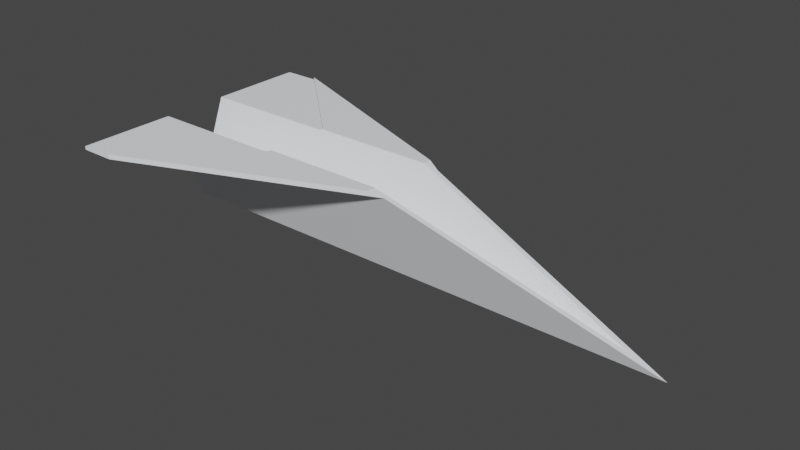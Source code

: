 # Source: paperAirplane.blend  (saved by Blender 2.93.21; exported with 4.5.12 LTS)
import bpy
from mathutils import Matrix  # noqa: F401  (used for matrix-valued properties, if any)

bpy.ops.wm.read_factory_settings(use_empty=True)
scene = bpy.context.scene
scene.name = 'Scene'

# ---- collections
col_collection = bpy.data.collections.new('Collection'); scene.collection.children.link(col_collection)

# ---- materials (node trees are filled in below, after node groups)
mat_material_001 = bpy.data.materials.new('Material.001')
mat_material_001.use_transparent_shadow = False
mat_material_002 = bpy.data.materials.new('Material.002')
mat_material_002.use_transparent_shadow = False

# ---- material node trees
mat_material_001.use_nodes = True; mat_material_001.node_tree.nodes.clear()
_N = mat_material_001.node_tree.nodes; _L = mat_material_001.node_tree.links
n0 = _N.new('ShaderNodeBsdfPrincipled'); n0.name = 'Principled BSDF'; n0.location = (10, 300)
n0.distribution = 'GGX'
n0.subsurface_method = 'BURLEY'
n0.inputs[0].default_value = (0.9473, 0.9647, 1.0, 1.0)
n0.inputs[3].default_value = 1.45
n0.inputs[27].default_value = (0.0, 0.0, 0.0, 1.0)
n0.inputs[28].default_value = 1.0
n1 = _N.new('ShaderNodeOutputMaterial'); n1.name = 'Material Output'; n1.location = (300, 300)
_L.new(n0.outputs[0], n1.inputs[0])
n1.is_active_output = True
mat_material_002.use_nodes = True; mat_material_002.node_tree.nodes.clear()
_N = mat_material_002.node_tree.nodes; _L = mat_material_002.node_tree.links
n0 = _N.new('ShaderNodeBsdfPrincipled'); n0.name = 'Principled BSDF'; n0.location = (10, 300)
n0.distribution = 'GGX'
n0.subsurface_method = 'BURLEY'
n0.inputs[0].default_value = (0.1523, 0.1523, 0.1523, 1.0)
n0.inputs[3].default_value = 1.45
n0.inputs[27].default_value = (0.0, 0.0, 0.0, 1.0)
n0.inputs[28].default_value = 1.0
n1 = _N.new('ShaderNodeOutputMaterial'); n1.name = 'Material Output'; n1.location = (300, 300)
_L.new(n0.outputs[0], n1.inputs[0])
n1.is_active_output = True

# ---- world
world_world = bpy.data.worlds.new('World'); scene.world = world_world
world_world.use_nodes = True; world_world.node_tree.nodes.clear()
_N = world_world.node_tree.nodes; _L = world_world.node_tree.links
n0 = _N.new('ShaderNodeOutputWorld'); n0.name = 'World Output'; n0.location = (300, 300)
n1 = _N.new('ShaderNodeBackground'); n1.name = 'Background'; n1.location = (10, 300)
n1.inputs[0].default_value = (0.05088, 0.05088, 0.05088, 1.0)
_L.new(n1.outputs[0], n0.inputs[0])
n0.is_active_output = True
world_world.color = (0.05088, 0.05088, 0.05088)
world_world.use_sun_shadow = False
world_world.sun_shadow_jitter_overblur = 0.0

# ---- meshes
me_paperairplane = bpy.data.meshes.new('PaperAirplane')
me_paperairplane.from_pydata([(139.5, 50.8, 87.17), (74.25, 50.8, 87.17), (139.5, 50.8, 91.77), (74.25, 50.8, 88.49), (19.05, 50.8, 139.7), (139.9, 50.72, 87.14), (260.4, 6.918, 69.85), (118.1, 6.918, 69.85), (139.8, 50.76, 87.15), (139.6, 50.8, 87.17), (139.7, 50.78, 87.16), (74.25, 50.8, 52.53), (139.5, 50.8, 52.53), (74.25, 50.8, 51.21), (139.5, 50.8, 47.93), (19.05, 50.8, 0.0), (139.9, 50.72, 52.56), (139.8, 50.76, 52.55), (139.7, 50.78, 52.54), (139.6, 50.8, 52.53), (6.722e-15, 48.26, 138.4), (6.722e-15, 49.53, 138.4), (6.722e-15, 48.26, 88.9), (6.722e-15, 49.53, 87.99), (6.722e-15, 0.0, 69.85), (6.722e-15, 3.578, 69.85), (6.722e-15, 48.26, 50.8), (6.722e-15, 49.53, 51.71), (6.722e-15, 48.26, 1.27), (6.722e-15, 49.53, 1.27), (1.27, 48.26, 139.7), (19.05, 48.26, 139.7), (1.27, 49.53, 139.7), (19.05, 49.53, 139.7), (146.7, 48.26, 88.9), (0.01929, 48.26, 138.7), (0.07659, 48.26, 138.9), (1.049, 48.26, 139.7), (0.8356, 48.26, 139.6), (0.635, 48.26, 139.5), (0.4537, 48.26, 139.4), (0.2971, 48.26, 139.2), (0.1701, 48.26, 139.1), (139.9, 50.72, 91.6), (139.9, 50.72, 48.1), (146.7, 48.26, 50.8), (279.4, 0.0, 69.85), (19.05, 48.26, 0.0), (1.27, 48.26, 0.0), (0.01929, 48.26, 1.049), (0.07659, 48.26, 0.8356), (0.1701, 48.26, 0.635), (0.2971, 48.26, 0.4537), (0.4537, 48.26, 0.2971), (0.635, 48.26, 0.1701), (0.8356, 48.26, 0.07658), (1.049, 48.26, 0.01929), (1.27, 49.53, 0.0), (19.05, 49.53, 0.0), (139.7, 50.78, 48.02), (139.7, 50.78, 91.68), (121.5, 3.578, 69.85), (-4.879e-14, 49.53, 51.71), (-4.879e-14, 3.578, 69.85), (74.25, 49.53, 51.71), (-2.103e-14, 3.578, 69.85), (-2.103e-14, 49.53, 87.99), (74.25, 49.53, 87.99), (74.25, 49.53, 88.49), (0.0, 49.53, 138.4), (0.635, 49.53, 139.5), (0.8356, 49.53, 139.6), (1.049, 49.53, 139.7), (0.07659, 49.53, 138.9), (0.1701, 49.53, 139.1), (0.01929, 49.53, 138.7), (0.2971, 49.53, 139.2), (0.4537, 49.53, 139.4), (74.25, 49.53, 51.21), (1.049, 49.53, 0.01929), (0.8356, 49.53, 0.07658), (0.635, 49.53, 0.1701), (0.4537, 49.53, 0.2971), (0.2971, 49.53, 0.4537), (0.1701, 49.53, 0.635), (0.07659, 49.53, 0.8356), (0.01929, 49.53, 1.049), (0.0, 48.26, 1.27), (0.0, 49.53, 1.27), (0.0, 48.26, 138.4)], [], [(0, 1, 2), (2, 1, 3), (2, 3, 4), (5, 6, 7), (5, 7, 8), (7, 1, 0), (0, 9, 7), (7, 9, 10), (7, 10, 8), (11, 12, 13), (13, 12, 14), (13, 14, 15), (6, 16, 7), (7, 16, 17), (7, 17, 18), (18, 19, 7), (7, 19, 12), (7, 12, 11), (20, 21, 22), (22, 21, 23), (22, 23, 24), (24, 23, 25), (24, 25, 26), (26, 25, 27), (26, 27, 28), (28, 27, 29), (30, 31, 32), (32, 31, 33), (20, 22, 34), (34, 31, 20), (20, 31, 30), (20, 30, 35), (35, 30, 36), (37, 38, 30), (30, 38, 39), (30, 39, 40), (40, 41, 30), (30, 41, 42), (30, 42, 36), (5, 43, 34), (44, 16, 45), (45, 16, 6), (5, 34, 6), (6, 34, 46), (6, 46, 45), (34, 22, 46), (46, 22, 24), (46, 24, 45), (45, 24, 26), (45, 26, 47), (47, 26, 28), (47, 28, 48), (48, 28, 49), (48, 49, 50), (50, 51, 48), (48, 51, 52), (48, 52, 53), (53, 54, 48), (48, 54, 55), (48, 55, 56), (57, 58, 48), (48, 58, 47), (14, 59, 44), (45, 47, 44), (44, 47, 58), (44, 58, 14), (14, 58, 15), (2, 4, 33), (60, 2, 43), (43, 2, 33), (43, 33, 34), (34, 33, 31), (3, 1, 7), (11, 13, 7), (7, 13, 61), (7, 61, 3), (62, 63, 64), (64, 63, 61), (64, 61, 13), (65, 66, 61), (61, 66, 67), (61, 67, 3), (68, 67, 33), (33, 67, 23), (33, 23, 32), (32, 23, 69), (70, 71, 69), (69, 71, 72), (69, 72, 32), (73, 74, 75), (75, 74, 76), (75, 76, 69), (69, 76, 77), (69, 77, 70), (67, 68, 3), (68, 33, 3), (3, 33, 4), (13, 78, 64), (64, 78, 27), (27, 78, 58), (27, 58, 29), (58, 57, 29), (29, 57, 79), (29, 79, 80), (80, 81, 29), (29, 81, 82), (29, 82, 83), (83, 84, 29), (29, 84, 85), (29, 85, 86), (58, 78, 15), (15, 78, 13), (87, 88, 86), (87, 86, 49), (49, 86, 85), (49, 85, 50), (50, 85, 84), (50, 84, 51), (51, 84, 83), (51, 83, 52), (52, 83, 82), (52, 82, 53), (53, 82, 81), (53, 81, 54), (54, 81, 80), (54, 80, 55), (55, 80, 79), (55, 79, 56), (56, 79, 57), (56, 57, 48), (69, 89, 35), (69, 35, 75), (75, 35, 36), (75, 36, 73), (73, 36, 42), (73, 42, 74), (74, 42, 41), (74, 41, 76), (76, 41, 40), (76, 40, 77), (77, 40, 39), (77, 39, 70), (70, 39, 38), (70, 38, 71), (71, 38, 37), (71, 37, 72), (72, 37, 30), (72, 30, 32), (59, 14, 12), (12, 19, 59), (59, 19, 18), (59, 18, 44), (44, 18, 17), (44, 17, 16), (43, 5, 8), (43, 8, 60), (0, 2, 9), (9, 2, 60), (9, 60, 10), (10, 60, 8)])
me_paperairplane.polygons.foreach_set('material_index', [0, 0, 0, 0, 0, 0, 0, 0, 0, 0, 0, 0, 0, 0, 0, 0, 0, 0, 0, 0, 0, 0, 0, 0, 0, 0, 0, 0, 0, 0, 0, 0, 0, 0, 0, 0, 0, 0, 0, 0, 0, 0, 0, 0, 0, 0, 0, 0, 0, 0, 0, 0, 0, 0, 0, 0, 0, 0, 0, 0, 0, 0, 0, 0, 0, 0, 0, 0, 0, 0, 0, 0, 1, 1, 1, 1, 0, 0, 1, 0, 0, 1, 0, 0, 0, 0, 0, 0, 0, 0, 0, 0, 0, 0, 1, 1, 1, 1, 0, 0, 0, 0, 0, 0, 0, 0, 0, 0, 0, 0, 1, 1, 0, 0, 0, 0, 0, 0, 0, 0, 0, 0, 0, 0, 0, 0, 0, 0, 0, 0, 0, 0, 0, 0, 0, 0, 0, 0, 0, 0, 0, 0, 0, 0, 0, 0, 0, 0, 0, 0, 0, 0, 0, 0, 0, 0, 0, 0, 0, 0])
me_paperairplane.materials.append(mat_material_001)
me_paperairplane.materials.append(mat_material_002)
me_paperairplane.use_remesh_fix_poles = True
me_paperairplane.use_remesh_preserve_attributes = False
me_paperairplane.update()

# ---- objects
ob_paperairplane = bpy.data.objects.new('PaperAirplane', me_paperairplane)

# ---- transforms, parenting, visibility, modifiers, constraints
ob_paperairplane.location = (-108.1, 69.65, -23.48)
ob_paperairplane.rotation_euler = (1.571, 0.0, 0.0)

# ---- collection membership
col_collection.objects.link(ob_paperairplane)

# ---- scene / render settings (as saved in the file)
scene.frame_start = 1; scene.frame_end = 250; scene.frame_set(1)
scene.render.engine = 'BLENDER_EEVEE_NEXT'
scene.cycles.use_denoising = False
scene.cycles.samples = 128
scene.cycles.sampling_pattern = 'TABULATED_SOBOL'
scene.cycles.use_adaptive_sampling = False
scene.cycles.use_light_tree = False
scene.view_settings.view_transform = 'Filmic'
bpy.context.view_layer.update()

# ---- added for rendering (the .blend has no active camera and no usable light): camera, sun
cam_auto = bpy.data.cameras.new('AutoCamera')
cam_auto.lens = 50.0
cam_auto.sensor_width = 36.0
cam_auto.clip_end = 5138.92
ob_auto_camera = bpy.data.objects.new('AutoCamera', cam_auto)
scene.collection.objects.link(ob_auto_camera)
ob_auto_camera.location = (324.382, -351.578, 236.171)
ob_auto_camera.rotation_euler = (1.09748, -7.21219e-08, 0.694738)
scene.camera = ob_auto_camera
light_auto_sun = bpy.data.lights.new('AutoSun', 'SUN')
light_auto_sun.energy = 3.0
light_auto_sun.angle = 0.0523599
ob_auto_sun = bpy.data.objects.new('AutoSun', light_auto_sun)
scene.collection.objects.link(ob_auto_sun)
ob_auto_sun.rotation_euler = (0.872665, 0.174533, 0.523599)
bpy.context.view_layer.update()
